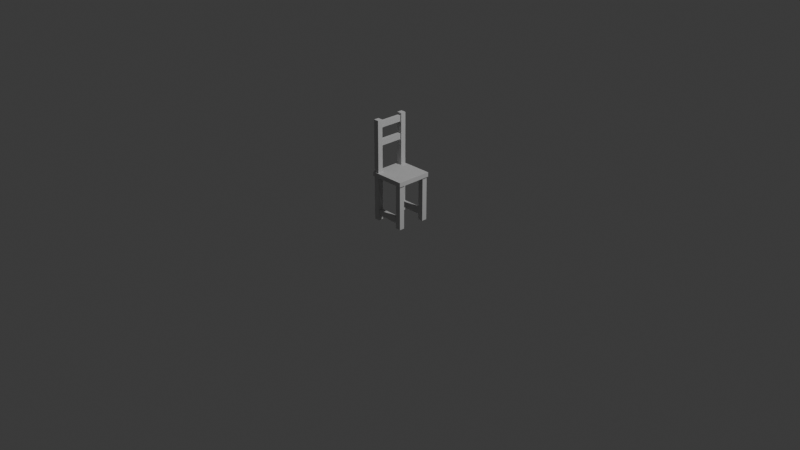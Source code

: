 # Source: chair_1.blend  (saved by Blender 4.0.36; exported with 4.5.12 LTS)
import bpy
from mathutils import Matrix  # noqa: F401  (used for matrix-valued properties, if any)

bpy.ops.wm.read_factory_settings(use_empty=True)
scene = bpy.context.scene
scene.name = 'Scene'

# ---- collections
col_collection = bpy.data.collections.new('Collection'); scene.collection.children.link(col_collection)

# ---- materials (node trees are filled in below, after node groups)
mat_trimprops = bpy.data.materials.new('TrimProps')
mat_trimprops.use_transparent_shadow = False

# ---- material node trees
mat_trimprops.use_nodes = True; mat_trimprops.node_tree.nodes.clear()
_N = mat_trimprops.node_tree.nodes; _L = mat_trimprops.node_tree.links
n0 = _N.new('ShaderNodeBsdfPrincipled'); n0.name = 'Principled BSDF'; n0.location = (10, 300)
n0.inputs[1].default_value = 1.0
n0.inputs[2].default_value = 1.0
n1 = _N.new('ShaderNodeOutputMaterial'); n1.name = 'Material Output'; n1.location = (320, 270)
_L.new(n0.outputs[0], n1.inputs[0])
n1.is_active_output = True

# ---- world
world_world = bpy.data.worlds.new('World'); scene.world = world_world
world_world.use_nodes = True; world_world.node_tree.nodes.clear()
_N = world_world.node_tree.nodes; _L = world_world.node_tree.links
n0 = _N.new('ShaderNodeOutputWorld'); n0.name = 'World Output'; n0.location = (300, 300)
n1 = _N.new('ShaderNodeBackground'); n1.name = 'Background'; n1.location = (10, 300)
n1.inputs[0].default_value = (0.05088, 0.05088, 0.05088, 1.0)
_L.new(n1.outputs[0], n0.inputs[0])
n0.is_active_output = True
world_world.color = (0.05088, 0.05088, 0.05088)
world_world.use_sun_shadow = False
world_world.sun_shadow_jitter_overblur = 0.0

# ---- cameras
cam_camera = bpy.data.cameras.new('Camera')
cam_camera.clip_end = 100.0
cam_camera.ortho_scale = 7.314

# ---- lights
light_light = bpy.data.lights.new('Light', 'POINT')
light_light.transmission_factor = 0.0
light_light.use_soft_falloff = False
light_light.energy = 1000.0
light_light.shadow_soft_size = 0.1
light_light.shadow_maximum_resolution = 0.006
light_light.use_absolute_resolution = True

# ---- meshes
me_props_chair_1 = bpy.data.meshes.new('Props_Chair_1')
me_props_chair_1.from_pydata([(-0.1758, -0.2139, 0.02351), (-0.1758, -0.2139, 0.02351), (-0.1758, -0.2139, 0.02351), (-0.1758, -0.2139, 0.07628), (-0.1758, -0.2139, 0.07628), (-0.1758, -0.2139, 0.07628), (-0.1758, 0.2139, 0.02351), (-0.1758, 0.2139, 0.02351), (-0.1758, 0.2139, 0.02351), (-0.1758, 0.2139, 0.07628), (-0.1758, 0.2139, 0.07628), (-0.1758, 0.2139, 0.07628), (0.252, -0.2139, 0.02351), (0.252, -0.2139, 0.02351), (0.252, -0.2139, 0.02351), (0.252, -0.2139, 0.07628), (0.252, -0.2139, 0.07628), (0.252, -0.2139, 0.07628), (0.252, 0.2139, 0.02351), (0.252, 0.2139, 0.02351), (0.252, 0.2139, 0.02351), (0.252, 0.2139, 0.07628), (0.252, 0.2139, 0.07628), (0.252, 0.2139, 0.07628), (0.1783, 0.1402, -0.4992), (0.1783, 0.1402, -0.4992), (0.1783, 0.1402, -0.4992), (0.1783, 0.1402, 0.02351), (0.1783, 0.1402, 0.02351), (0.1783, 0.2028, -0.4992), (0.1783, 0.2028, -0.4992), (0.1783, 0.2028, -0.4992), (0.1783, 0.2028, 0.02351), (0.1783, 0.2028, 0.02351), (0.2409, 0.1402, -0.4992), (0.2409, 0.1402, -0.4992), (0.2409, 0.1402, -0.4992), (0.2409, 0.1402, 0.02351), (0.2409, 0.1402, 0.02351), (0.2409, 0.2028, -0.4992), (0.2409, 0.2028, -0.4992), (0.2409, 0.2028, -0.4992), (0.2409, 0.2028, 0.02351), (0.2409, 0.2028, 0.02351), (0.1783, -0.1402, -0.4992), (0.1783, -0.1402, -0.4992), (0.1783, -0.1402, -0.4992), (0.1783, -0.1402, 0.02351), (0.1783, -0.1402, 0.02351), (0.1783, -0.2028, -0.4992), (0.1783, -0.2028, -0.4992), (0.1783, -0.2028, -0.4992), (0.1783, -0.2028, 0.02351), (0.1783, -0.2028, 0.02351), (0.2409, -0.1402, -0.4992), (0.2409, -0.1402, -0.4992), (0.2409, -0.1402, -0.4992), (0.2409, -0.1402, 0.02351), (0.2409, -0.1402, 0.02351), (0.2409, -0.2028, -0.4992), (0.2409, -0.2028, -0.4992), (0.2409, -0.2028, -0.4992), (0.2409, -0.2028, 0.02351), (0.2409, -0.2028, 0.02351), (-0.1021, 0.1529, -0.4412), (-0.1021, 0.1529, -0.4412), (-0.1021, 0.1529, -0.3703), (-0.1021, 0.1529, -0.3703), (-0.1021, 0.19, -0.4412), (-0.1021, 0.19, -0.4412), (-0.1021, 0.19, -0.3703), (-0.1021, 0.19, -0.3703), (0.1783, 0.1529, -0.4412), (0.1783, 0.1529, -0.4412), (0.1783, 0.1529, -0.3703), (0.1783, 0.1529, -0.3703), (0.1783, 0.19, -0.4412), (0.1783, 0.19, -0.4412), (0.1783, 0.19, -0.3703), (0.1783, 0.19, -0.3703), (-0.1021, -0.1529, -0.4412), (-0.1021, -0.1529, -0.4412), (-0.1021, -0.1529, -0.3703), (-0.1021, -0.1529, -0.3703), (-0.1021, -0.19, -0.4412), (-0.1021, -0.19, -0.4412), (-0.1021, -0.19, -0.3703), (-0.1021, -0.19, -0.3703), (0.1783, -0.1529, -0.4412), (0.1783, -0.1529, -0.4412), (0.1783, -0.1529, -0.3703), (0.1783, -0.1529, -0.3703), (0.1783, -0.19, -0.4412), (0.1783, -0.19, -0.4412), (0.1783, -0.19, -0.3703), (0.1783, -0.19, -0.3703), (-0.1021, 0.1402, -0.4992), (-0.1021, 0.1402, -0.4992), (-0.1021, 0.1402, -0.4992), (-0.1021, 0.1402, 0.6906), (-0.1021, 0.1402, 0.6906), (-0.1021, 0.1402, 0.6906), (-0.1021, 0.2028, -0.4992), (-0.1021, 0.2028, -0.4992), (-0.1021, 0.2028, -0.4992), (-0.1021, 0.2028, 0.6906), (-0.1021, 0.2028, 0.6906), (-0.1021, 0.2028, 0.6906), (-0.1647, 0.1402, -0.4992), (-0.1647, 0.1402, -0.4992), (-0.1647, 0.1402, -0.4992), (-0.1647, 0.1402, 0.6906), (-0.1647, 0.1402, 0.6906), (-0.1647, 0.1402, 0.6906), (-0.1647, 0.2028, -0.4992), (-0.1647, 0.2028, -0.4992), (-0.1647, 0.2028, -0.4992), (-0.1647, 0.2028, 0.6906), (-0.1647, 0.2028, 0.6906), (-0.1647, 0.2028, 0.6906), (-0.1021, -0.1402, -0.4992), (-0.1021, -0.1402, -0.4992), (-0.1021, -0.1402, -0.4992), (-0.1021, -0.1402, 0.6906), (-0.1021, -0.1402, 0.6906), (-0.1021, -0.1402, 0.6906), (-0.1021, -0.2028, -0.4992), (-0.1021, -0.2028, -0.4992), (-0.1021, -0.2028, -0.4992), (-0.1021, -0.2028, 0.6906), (-0.1021, -0.2028, 0.6906), (-0.1021, -0.2028, 0.6906), (-0.1647, -0.1402, -0.4992), (-0.1647, -0.1402, -0.4992), (-0.1647, -0.1402, -0.4992), (-0.1647, -0.1402, 0.6906), (-0.1647, -0.1402, 0.6906), (-0.1647, -0.1402, 0.6906), (-0.1647, -0.2028, -0.4992), (-0.1647, -0.2028, -0.4992), (-0.1647, -0.2028, -0.4992), (-0.1647, -0.2028, 0.6906), (-0.1647, -0.2028, 0.6906), (-0.1647, -0.2028, 0.6906), (-0.1148, -0.1402, 0.5926), (-0.1148, -0.1402, 0.5926), (-0.1148, -0.1402, 0.6635), (-0.1148, -0.1402, 0.6635), (-0.1519, -0.1402, 0.5926), (-0.1519, -0.1402, 0.5926), (-0.1519, -0.1402, 0.6635), (-0.1519, -0.1402, 0.6635), (-0.1148, 0.1402, 0.5926), (-0.1148, 0.1402, 0.5926), (-0.1148, 0.1402, 0.6635), (-0.1148, 0.1402, 0.6635), (-0.1519, 0.1402, 0.5926), (-0.1519, 0.1402, 0.5926), (-0.1519, 0.1402, 0.6635), (-0.1519, 0.1402, 0.6635), (-0.1148, -0.1402, 0.3825), (-0.1148, -0.1402, 0.3825), (-0.1148, -0.1402, 0.4534), (-0.1148, -0.1402, 0.4534), (-0.1519, -0.1402, 0.3825), (-0.1519, -0.1402, 0.3825), (-0.1519, -0.1402, 0.4534), (-0.1519, -0.1402, 0.4534), (-0.1148, 0.1402, 0.3825), (-0.1148, 0.1402, 0.3825), (-0.1148, 0.1402, 0.4534), (-0.1148, 0.1402, 0.4534), (-0.1519, 0.1402, 0.3825), (-0.1519, 0.1402, 0.3825), (-0.1519, 0.1402, 0.4534), (-0.1519, 0.1402, 0.4534)], [], [(0, 3, 9), (0, 9, 6), (8, 10, 21), (8, 21, 19), (20, 23, 17), (20, 17, 14), (13, 15, 4), (13, 4, 2), (7, 18, 12), (7, 12, 1), (22, 11, 5), (22, 5, 16), (24, 27, 32), (24, 32, 29), (31, 33, 42), (31, 42, 40), (41, 43, 38), (41, 38, 36), (35, 37, 28), (35, 28, 26), (30, 39, 34), (30, 34, 25), (44, 49, 52), (44, 52, 47), (51, 60, 62), (51, 62, 53), (61, 56, 58), (61, 58, 63), (55, 46, 48), (55, 48, 57), (50, 45, 54), (50, 54, 59), (69, 70, 78), (69, 78, 77), (73, 74, 66), (73, 66, 65), (68, 76, 72), (68, 72, 64), (79, 71, 67), (79, 67, 75), (85, 93, 94), (85, 94, 86), (89, 81, 82), (89, 82, 90), (84, 80, 88), (84, 88, 92), (95, 91, 83), (95, 83, 87), (98, 104, 107), (98, 107, 101), (103, 116, 118), (103, 118, 105), (114, 108, 111), (114, 111, 117), (110, 97, 99), (110, 99, 112), (102, 96, 109), (102, 109, 115), (100, 106, 119), (100, 119, 113), (122, 125, 131), (122, 131, 128), (127, 129, 142), (127, 142, 140), (138, 141, 135), (138, 135, 132), (134, 136, 123), (134, 123, 121), (126, 139, 133), (126, 133, 120), (124, 137, 143), (124, 143, 130), (148, 150, 158), (148, 158, 156), (153, 155, 147), (153, 147, 145), (149, 157, 152), (149, 152, 144), (159, 151, 146), (159, 146, 154), (164, 166, 174), (164, 174, 172), (169, 171, 163), (169, 163, 161), (165, 173, 168), (165, 168, 160), (175, 167, 162), (175, 162, 170)])
_uv = me_props_chair_1.uv_layers.new(name='UVMap')
_uv.uv.foreach_set('vector', [0.5106, 0.9468, 0.5106, 0.9907, 0.7394, 0.9907, 0.5106, 0.9468, 0.7394, 0.9907, 0.7394, 0.9468, 0.7394, 0.9468, 0.7394, 0.9907, 0.5106, 0.9907, 0.7394, 0.9468, 0.5106, 0.9907, 0.5106, 0.9468, 0.5106, 0.9907, 0.5106, 0.9468, 0.7394, 0.9468, 0.5106, 0.9907, 0.7394, 0.9468, 0.7394, 0.9907, 0.5106, 0.9468, 0.5106, 0.9907, 0.7394, 0.9907, 0.5106, 0.9468, 0.7394, 0.9907, 0.7394, 0.9468, 0.5144, 0.7356, 0.7356, 0.7356, 0.7356, 0.5144, 0.5144, 0.7356, 0.7356, 0.5144, 0.5144, 0.5144, 0.7356, 0.5144, 0.7356, 0.7356, 0.5144, 0.7356, 0.7356, 0.5144, 0.5144, 0.7356, 0.5144, 0.5144, 0.7394, 0.9907, 0.5106, 0.9907, 0.5106, 0.9468, 0.7394, 0.9907, 0.5106, 0.9468, 0.7394, 0.9468, 0.7394, 0.9907, 0.5106, 0.9907, 0.5106, 0.9468, 0.7394, 0.9907, 0.5106, 0.9468, 0.7394, 0.9468, 0.5106, 0.9907, 0.7394, 0.9907, 0.7394, 0.9468, 0.5106, 0.9907, 0.7394, 0.9468, 0.5106, 0.9468, 0.5106, 0.9468, 0.7394, 0.9468, 0.7394, 0.9907, 0.5106, 0.9468, 0.7394, 0.9907, 0.5106, 0.9907, 0.8856, 0.9481, 0.9269, 0.9481, 0.9269, 0.9894, 0.8856, 0.9481, 0.9269, 0.9894, 0.8856, 0.9894, 0.7394, 0.9907, 0.7394, 0.9468, 0.5106, 0.9468, 0.7394, 0.9907, 0.5106, 0.9468, 0.5106, 0.9907, 0.7394, 0.9907, 0.7394, 0.9468, 0.5106, 0.9468, 0.7394, 0.9907, 0.5106, 0.9468, 0.5106, 0.9907, 0.5106, 0.9907, 0.5106, 0.9468, 0.7394, 0.9468, 0.5106, 0.9907, 0.7394, 0.9468, 0.7394, 0.9907, 0.5106, 0.9468, 0.5106, 0.9907, 0.7394, 0.9907, 0.5106, 0.9468, 0.7394, 0.9907, 0.7394, 0.9468, 0.8856, 0.9481, 0.8856, 0.9894, 0.9269, 0.9894, 0.8856, 0.9481, 0.9269, 0.9894, 0.9269, 0.9481, 0.8607, 0.987, 0.8607, 0.9505, 0.7643, 0.9505, 0.8607, 0.987, 0.7643, 0.9505, 0.7643, 0.987, 0.7643, 0.9505, 0.7643, 0.987, 0.8607, 0.987, 0.7643, 0.9505, 0.8607, 0.987, 0.8607, 0.9505, 0.5106, 0.9468, 0.7394, 0.9468, 0.7394, 0.9907, 0.5106, 0.9468, 0.7394, 0.9907, 0.5106, 0.9907, 0.7394, 0.9907, 0.5106, 0.9907, 0.5106, 0.9468, 0.7394, 0.9907, 0.5106, 0.9468, 0.7394, 0.9468, 0.8607, 0.987, 0.7643, 0.987, 0.7643, 0.9505, 0.8607, 0.987, 0.7643, 0.9505, 0.8607, 0.9505, 0.7643, 0.9505, 0.8607, 0.9505, 0.8607, 0.987, 0.7643, 0.9505, 0.8607, 0.987, 0.7643, 0.987, 0.5106, 0.9468, 0.5106, 0.9907, 0.7394, 0.9907, 0.5106, 0.9468, 0.7394, 0.9907, 0.7394, 0.9468, 0.7394, 0.9907, 0.7394, 0.9468, 0.5106, 0.9468, 0.7394, 0.9907, 0.5106, 0.9468, 0.5106, 0.9907, 0.7376, 0.925, 0.7376, 0.8875, 0.01238, 0.8875, 0.7376, 0.925, 0.01238, 0.8875, 0.01238, 0.925, 0.7376, 0.8875, 0.7376, 0.925, 0.01238, 0.925, 0.7376, 0.8875, 0.01238, 0.925, 0.01238, 0.8875, 0.7376, 0.8875, 0.7376, 0.925, 0.01238, 0.925, 0.7376, 0.8875, 0.01238, 0.925, 0.01238, 0.8875, 0.7376, 0.8875, 0.7376, 0.925, 0.01238, 0.925, 0.7376, 0.8875, 0.01238, 0.925, 0.01238, 0.8875, 0.8856, 0.9894, 0.8856, 0.9481, 0.9269, 0.9481, 0.8856, 0.9894, 0.9269, 0.9481, 0.9269, 0.9894, 0.8856, 0.9481, 0.8856, 0.9894, 0.9269, 0.9894, 0.8856, 0.9481, 0.9269, 0.9894, 0.9269, 0.9481, 0.7376, 0.925, 0.01238, 0.925, 0.01238, 0.8875, 0.7376, 0.925, 0.01238, 0.8875, 0.7376, 0.8875, 0.7376, 0.8875, 0.01238, 0.8875, 0.01238, 0.925, 0.7376, 0.8875, 0.01238, 0.925, 0.7376, 0.925, 0.7376, 0.8875, 0.01238, 0.8875, 0.01238, 0.925, 0.7376, 0.8875, 0.01238, 0.925, 0.7376, 0.925, 0.7376, 0.8875, 0.01238, 0.8875, 0.01238, 0.925, 0.7376, 0.8875, 0.01238, 0.925, 0.7376, 0.925, 0.8856, 0.9894, 0.9269, 0.9894, 0.9269, 0.9481, 0.8856, 0.9894, 0.9269, 0.9481, 0.8856, 0.9481, 0.8856, 0.9481, 0.9269, 0.9481, 0.9269, 0.9894, 0.8856, 0.9481, 0.9269, 0.9894, 0.8856, 0.9894, 0.8607, 0.9505, 0.8607, 0.987, 0.7643, 0.987, 0.8607, 0.9505, 0.7643, 0.987, 0.7643, 0.9505, 0.7643, 0.9505, 0.7643, 0.987, 0.8607, 0.987, 0.7643, 0.9505, 0.8607, 0.987, 0.8607, 0.9505, 0.5106, 0.9468, 0.7394, 0.9468, 0.7394, 0.9907, 0.5106, 0.9468, 0.7394, 0.9907, 0.5106, 0.9907, 0.5106, 0.9907, 0.7394, 0.9907, 0.7394, 0.9468, 0.5106, 0.9907, 0.7394, 0.9468, 0.5106, 0.9468, 0.7643, 0.9505, 0.7643, 0.987, 0.8607, 0.987, 0.7643, 0.9505, 0.8607, 0.987, 0.8607, 0.9505, 0.8607, 0.987, 0.8607, 0.9505, 0.7643, 0.9505, 0.8607, 0.987, 0.7643, 0.9505, 0.7643, 0.987, 0.7394, 0.9468, 0.5106, 0.9468, 0.5106, 0.9907, 0.7394, 0.9468, 0.5106, 0.9907, 0.7394, 0.9907, 0.7394, 0.9468, 0.5106, 0.9468, 0.5106, 0.9907, 0.7394, 0.9468, 0.5106, 0.9907, 0.7394, 0.9907])
me_props_chair_1.materials.append(mat_trimprops)
me_props_chair_1.update()
me_props_chair_1.normals_split_custom_set([tuple(v) for v in zip(*[iter([-1.0, 0.0, 0.0, -1.0, 0.0, 0.0, -1.0, 0.0, 0.0, -1.0, 0.0, 0.0, -1.0, 0.0, 0.0, -1.0, 0.0, 0.0, 0.0, 1.0, 0.0, 0.0, 1.0, 0.0, 0.0, 1.0, 0.0, 0.0, 1.0, 0.0, 0.0, 1.0, 0.0, 0.0, 1.0, 0.0, 1.0, 0.0, 0.0, 1.0, 0.0, 0.0, 1.0, 0.0, 0.0, 1.0, 0.0, 0.0, 1.0, 0.0, 0.0, 1.0, 0.0, 0.0, 0.0, -1.0, 0.0, 0.0, -1.0, 0.0, 0.0, -1.0, 0.0, 0.0, -1.0, 0.0, 0.0, -1.0, 0.0, 0.0, -1.0, 0.0, 0.0, 0.0, -1.0, 0.0, 0.0, -1.0, 0.0, 0.0, -1.0, 0.0, 0.0, -1.0, 0.0, 0.0, -1.0, 0.0, 0.0, -1.0, 0.0, 0.0, 1.0, 0.0, 0.0, 1.0, 0.0, 0.0, 1.0, 0.0, 0.0, 1.0, 0.0, 0.0, 1.0, 0.0, 0.0, 1.0, -1.0, 0.0, 0.0, -1.0, 0.0, 0.0, -1.0, 0.0, 0.0, -1.0, 0.0, 0.0, -1.0, 0.0, 0.0, -1.0, 0.0, 0.0, 0.0, 1.0, 0.0, 0.0, 1.0, 0.0, 0.0, 1.0, 0.0, 0.0, 1.0, 0.0, 0.0, 1.0, 0.0, 0.0, 1.0, 0.0, 1.0, 0.0, 0.0, 1.0, 0.0, 0.0, 1.0, 0.0, 0.0, 1.0, 0.0, 0.0, 1.0, 0.0, 0.0, 1.0, 0.0, 0.0, 0.0, -1.0, 0.0, 0.0, -1.0, 0.0, 0.0, -1.0, 0.0, 0.0, -1.0, 0.0, 0.0, -1.0, 0.0, 0.0, -1.0, 0.0, 0.0, 0.0, -1.0, 0.0, 0.0, -1.0, 0.0, 0.0, -1.0, 0.0, 0.0, -1.0, 0.0, 0.0, -1.0, 0.0, 0.0, -1.0, -1.0, 0.0, 0.0, -1.0, 0.0, 0.0, -1.0, 0.0, 0.0, -1.0, 0.0, 0.0, -1.0, 0.0, 0.0, -1.0, 0.0, 0.0, 0.0, -1.0, 0.0, 0.0, -1.0, 0.0, 0.0, -1.0, 0.0, 0.0, -1.0, 0.0, 0.0, -1.0, 0.0, 0.0, -1.0, 0.0, 1.0, 0.0, 0.0, 1.0, 0.0, 0.0, 1.0, 0.0, 0.0, 1.0, 0.0, 0.0, 1.0, 0.0, 0.0, 1.0, 0.0, 0.0, 0.0, 1.0, 0.0, 0.0, 1.0, 0.0, 0.0, 1.0, 0.0, 0.0, 1.0, 0.0, 0.0, 1.0, 0.0, 0.0, 1.0, 0.0, 0.0, 0.0, -1.0, 0.0, 0.0, -1.0, 0.0, 0.0, -1.0, 0.0, 0.0, -1.0, 0.0, 0.0, -1.0, 0.0, 0.0, -1.0, 0.0, 1.0, 0.0, 0.0, 1.0, 0.0, 0.0, 1.0, 0.0, 0.0, 1.0, 0.0, 0.0, 1.0, 0.0, 0.0, 1.0, 0.0, 0.0, -1.0, 0.0, 0.0, -1.0, 0.0, 0.0, -1.0, 0.0, 0.0, -1.0, 0.0, 0.0, -1.0, 0.0, 0.0, -1.0, 0.0, 0.0, 0.0, -1.0, 0.0, 0.0, -1.0, 0.0, 0.0, -1.0, 0.0, 0.0, -1.0, 0.0, 0.0, -1.0, 0.0, 0.0, -1.0, 0.0, 0.0, 1.0, 0.0, 0.0, 1.0, 0.0, 0.0, 1.0, 0.0, 0.0, 1.0, 0.0, 0.0, 1.0, 0.0, 0.0, 1.0, 0.0, -1.0, 0.0, 0.0, -1.0, 0.0, 0.0, -1.0, 0.0, 0.0, -1.0, 0.0, 0.0, -1.0, 0.0, 0.0, -1.0, 0.0, 0.0, 1.0, 0.0, 0.0, 1.0, 0.0, 0.0, 1.0, 0.0, 0.0, 1.0, 0.0, 0.0, 1.0, 0.0, 0.0, 1.0, 0.0, 0.0, 0.0, -1.0, 0.0, 0.0, -1.0, 0.0, 0.0, -1.0, 0.0, 0.0, -1.0, 0.0, 0.0, -1.0, 0.0, 0.0, -1.0, 0.0, 0.0, 1.0, 0.0, 0.0, 1.0, 0.0, 0.0, 1.0, 0.0, 0.0, 1.0, 0.0, 0.0, 1.0, 0.0, 0.0, 1.0, 1.0, 0.0, 0.0, 1.0, 0.0, 0.0, 1.0, 0.0, 0.0, 1.0, 0.0, 0.0, 1.0, 0.0, 0.0, 1.0, 0.0, 0.0, 0.0, 1.0, 0.0, 0.0, 1.0, 0.0, 0.0, 1.0, 0.0, 0.0, 1.0, 0.0, 0.0, 1.0, 0.0, 0.0, 1.0, 0.0, -1.0, 0.0, 0.0, -1.0, 0.0, 0.0, -1.0, 0.0, 0.0, -1.0, 0.0, 0.0, -1.0, 0.0, 0.0, -1.0, 0.0, 0.0, 0.0, -1.0, 0.0, 0.0, -1.0, 0.0, 0.0, -1.0, 0.0, 0.0, -1.0, 0.0, 0.0, -1.0, 0.0, 0.0, -1.0, 0.0, 0.0, 0.0, -1.0, 0.0, 0.0, -1.0, 0.0, 0.0, -1.0, 0.0, 0.0, -1.0, 0.0, 0.0, -1.0, 0.0, 0.0, -1.0, 0.0, 0.0, 1.0, 0.0, 0.0, 1.0, 0.0, 0.0, 1.0, 0.0, 0.0, 1.0, 0.0, 0.0, 1.0, 0.0, 0.0, 1.0, 1.0, 0.0, 0.0, 1.0, 0.0, 0.0, 1.0, 0.0, 0.0, 1.0, 0.0, 0.0, 1.0, 0.0, 0.0, 1.0, 0.0, 0.0, 0.0, -1.0, 0.0, 0.0, -1.0, 0.0, 0.0, -1.0, 0.0, 0.0, -1.0, 0.0, 0.0, -1.0, 0.0, 0.0, -1.0, 0.0, -1.0, 0.0, 0.0, -1.0, 0.0, 0.0, -1.0, 0.0, 0.0, -1.0, 0.0, 0.0, -1.0, 0.0, 0.0, -1.0, 0.0, 0.0, 0.0, 1.0, 0.0, 0.0, 1.0, 0.0, 0.0, 1.0, 0.0, 0.0, 1.0, 0.0, 0.0, 1.0, 0.0, 0.0, 1.0, 0.0, 0.0, 0.0, -1.0, 0.0, 0.0, -1.0, 0.0, 0.0, -1.0, 0.0, 0.0, -1.0, 0.0, 0.0, -1.0, 0.0, 0.0, -1.0, 0.0, 0.0, 1.0, 0.0, 0.0, 1.0, 0.0, 0.0, 1.0, 0.0, 0.0, 1.0, 0.0, 0.0, 1.0, 0.0, 0.0, 1.0, -1.0, 0.0, 0.0, -1.0, 0.0, 0.0, -1.0, 0.0, 0.0, -1.0, 0.0, 0.0, -1.0, 0.0, 0.0, -1.0, 0.0, 0.0, 1.0, 0.0, 0.0, 1.0, 0.0, 0.0, 1.0, 0.0, 0.0, 1.0, 0.0, 0.0, 1.0, 0.0, 0.0, 1.0, 0.0, 0.0, 0.0, 0.0, -1.0, 0.0, 0.0, -1.0, 0.0, 0.0, -1.0, 0.0, 0.0, -1.0, 0.0, 0.0, -1.0, 0.0, 0.0, -1.0, 0.0, 0.0, 1.0, 0.0, 0.0, 1.0, 0.0, 0.0, 1.0, 0.0, 0.0, 1.0, 0.0, 0.0, 1.0, 0.0, 0.0, 1.0, -1.0, 0.0, 0.0, -1.0, 0.0, 0.0, -1.0, 0.0, 0.0, -1.0, 0.0, 0.0, -1.0, 0.0, 0.0, -1.0, 0.0, 0.0, 1.0, 0.0, 0.0, 1.0, 0.0, 0.0, 1.0, 0.0, 0.0, 1.0, 0.0, 0.0, 1.0, 0.0, 0.0, 1.0, 0.0, 0.0, 0.0, 0.0, -1.0, 0.0, 0.0, -1.0, 0.0, 0.0, -1.0, 0.0, 0.0, -1.0, 0.0, 0.0, -1.0, 0.0, 0.0, -1.0, 0.0, 0.0, 1.0, 0.0, 0.0, 1.0, 0.0, 0.0, 1.0, 0.0, 0.0, 1.0, 0.0, 0.0, 1.0, 0.0, 0.0, 1.0])] * 3)])

# ---- objects
ob_light = bpy.data.objects.new('Light', light_light)
ob_camera = bpy.data.objects.new('Camera', cam_camera)
ob_props_chair_1 = bpy.data.objects.new('Props_Chair_1', me_props_chair_1)

# ---- transforms, parenting, visibility, modifiers, constraints
ob_light.location = (4.076, 1.005, 5.904)
ob_light.rotation_euler = (0.6503, 0.05522, 1.866)
ob_light.lock_rotations_4d = False
ob_light.empty_display_type = 'ARROWS'
ob_light.color = (0.0, 0.0, 0.0, 0.0)
ob_light.lineart.crease_threshold = 0.0
ob_camera.location = (7.359, -6.926, 4.958)
ob_camera.rotation_euler = (1.109, 0.0, 0.8149)
ob_camera.lock_rotations_4d = False
ob_camera.empty_display_type = 'ARROWS'
ob_camera.color = (0.0, 0.0, 0.0, 0.0)
ob_camera.display_type = 'WIRE'
ob_camera.lineart.crease_threshold = 0.0
ob_props_chair_1.location = (-0.02165, 0.008731, 0.4494)
ob_props_chair_1.rotation_mode = 'QUATERNION'
ob_props_chair_1.rotation_quaternion = (1.0, 0.0, 0.0, 0.0)
ob_props_chair_1.scale = (0.9, 0.9, 0.9)

# ---- collection membership
col_collection.objects.link(ob_light)
col_collection.objects.link(ob_camera)
col_collection.objects.link(ob_props_chair_1)

# ---- scene / render settings (as saved in the file)
scene.camera = ob_camera
scene.frame_start = 1; scene.frame_end = 250; scene.frame_set(1)
scene.render.engine = 'BLENDER_EEVEE_NEXT'
scene.cycles.sampling_pattern = 'TABULATED_SOBOL'
bpy.context.view_layer.update()
